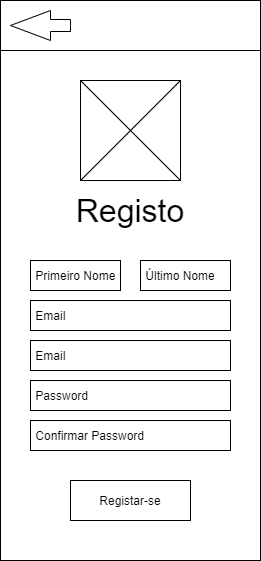

The diagram above was exported from draw.io. Its source (the exported page's mxGraphModel, read from the mxfile embedded in the PNG):
<mxGraphModel dx="1422" dy="737" grid="1" gridSize="10" guides="1" tooltips="1" connect="1" arrows="1" fold="1" page="1" pageScale="1" pageWidth="827" pageHeight="1169" math="0" shadow="0">
  <root>
    <mxCell id="0" />
    <mxCell id="1" parent="0" />
    <mxCell id="stZKdTDXSeTJPusdR-f_-1" value="" style="rounded=0;whiteSpace=wrap;html=1;" parent="1" vertex="1">
      <mxGeometry x="40" y="40" width="260" height="560" as="geometry" />
    </mxCell>
    <mxCell id="5p5vJuYejCmKyUAs6Cm2-1" value="" style="rounded=0;whiteSpace=wrap;html=1;" vertex="1" parent="1">
      <mxGeometry x="40" y="40" width="260" height="50" as="geometry" />
    </mxCell>
    <mxCell id="stZKdTDXSeTJPusdR-f_-3" value="" style="whiteSpace=wrap;html=1;aspect=fixed;" parent="1" vertex="1">
      <mxGeometry x="120" y="120" width="100" height="100" as="geometry" />
    </mxCell>
    <mxCell id="stZKdTDXSeTJPusdR-f_-4" value="" style="endArrow=none;html=1;exitX=0;exitY=1;exitDx=0;exitDy=0;entryX=1;entryY=0;entryDx=0;entryDy=0;" parent="1" source="stZKdTDXSeTJPusdR-f_-3" target="stZKdTDXSeTJPusdR-f_-3" edge="1">
      <mxGeometry width="50" height="50" relative="1" as="geometry">
        <mxPoint x="170" y="190" as="sourcePoint" />
        <mxPoint x="220" y="140" as="targetPoint" />
      </mxGeometry>
    </mxCell>
    <mxCell id="stZKdTDXSeTJPusdR-f_-6" value="" style="endArrow=none;html=1;exitX=0;exitY=0;exitDx=0;exitDy=0;entryX=1;entryY=1;entryDx=0;entryDy=0;" parent="1" source="stZKdTDXSeTJPusdR-f_-3" target="stZKdTDXSeTJPusdR-f_-3" edge="1">
      <mxGeometry width="50" height="50" relative="1" as="geometry">
        <mxPoint x="390" y="290" as="sourcePoint" />
        <mxPoint x="440" y="240" as="targetPoint" />
      </mxGeometry>
    </mxCell>
    <mxCell id="stZKdTDXSeTJPusdR-f_-7" value="&lt;span style=&quot;font-size: 32px&quot;&gt;Registo&lt;/span&gt;" style="text;html=1;strokeColor=none;fillColor=none;align=center;verticalAlign=middle;whiteSpace=wrap;rounded=0;" parent="1" vertex="1">
      <mxGeometry x="130" y="240" width="80" height="20" as="geometry" />
    </mxCell>
    <mxCell id="stZKdTDXSeTJPusdR-f_-8" value="&amp;nbsp;Email" style="rounded=0;whiteSpace=wrap;html=1;align=left;" parent="1" vertex="1">
      <mxGeometry x="70" y="340" width="200" height="30" as="geometry" />
    </mxCell>
    <mxCell id="stZKdTDXSeTJPusdR-f_-9" value="&amp;nbsp;Password" style="rounded=0;whiteSpace=wrap;html=1;align=left;" parent="1" vertex="1">
      <mxGeometry x="70" y="420" width="200" height="30" as="geometry" />
    </mxCell>
    <mxCell id="stZKdTDXSeTJPusdR-f_-10" value="Registar-se" style="rounded=0;whiteSpace=wrap;html=1;" parent="1" vertex="1">
      <mxGeometry x="110" y="520" width="120" height="40" as="geometry" />
    </mxCell>
    <mxCell id="stZKdTDXSeTJPusdR-f_-12" value="&amp;nbsp;Primeiro Nome" style="rounded=0;whiteSpace=wrap;html=1;align=left;" parent="1" vertex="1">
      <mxGeometry x="70" y="300" width="90" height="30" as="geometry" />
    </mxCell>
    <mxCell id="stZKdTDXSeTJPusdR-f_-13" value="&amp;nbsp;Último Nome" style="rounded=0;whiteSpace=wrap;html=1;align=left;" parent="1" vertex="1">
      <mxGeometry x="180" y="300" width="90" height="30" as="geometry" />
    </mxCell>
    <mxCell id="stZKdTDXSeTJPusdR-f_-14" value="&amp;nbsp;Confirmar Password" style="rounded=0;whiteSpace=wrap;html=1;align=left;" parent="1" vertex="1">
      <mxGeometry x="70" y="460" width="200" height="30" as="geometry" />
    </mxCell>
    <mxCell id="stZKdTDXSeTJPusdR-f_-16" value="&amp;nbsp;Email" style="rounded=0;whiteSpace=wrap;html=1;align=left;" parent="1" vertex="1">
      <mxGeometry x="70" y="380" width="200" height="30" as="geometry" />
    </mxCell>
    <mxCell id="stZKdTDXSeTJPusdR-f_-17" value="" style="html=1;shadow=0;dashed=0;align=center;verticalAlign=middle;shape=mxgraph.arrows2.arrow;dy=0.6;dx=40;flipH=1;notch=0;" parent="1" vertex="1">
      <mxGeometry x="50" y="50" width="60" height="30" as="geometry" />
    </mxCell>
  </root>
</mxGraphModel>